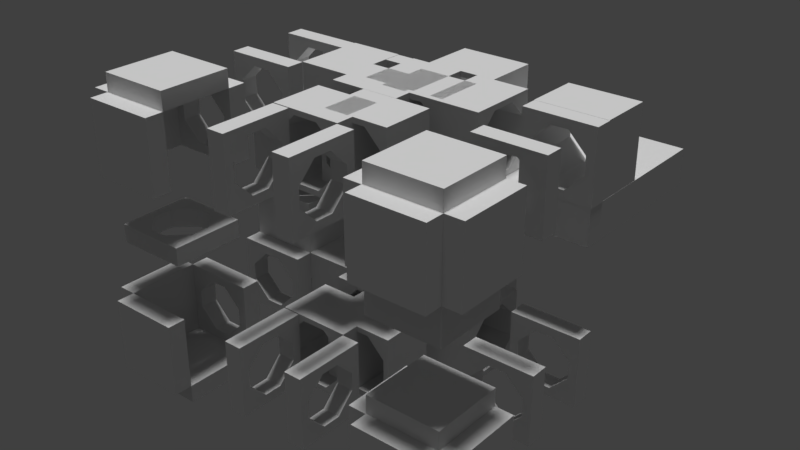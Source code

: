 # Source: mesh.blend  (saved by Blender 2.79.0; exported with 4.5.12 LTS)
import bpy
from mathutils import Matrix  # noqa: F401  (used for matrix-valued properties, if any)

bpy.ops.wm.read_factory_settings(use_empty=True)
scene = bpy.context.scene
scene.name = 'Scene'

# ---- collections
col_collection_1 = bpy.data.collections.new('Collection 1'); scene.collection.children.link(col_collection_1)
col_octogroup = bpy.data.collections.new('Octogroup')  # instanced only; not linked into the scene
col_tunnelgroup = bpy.data.collections.new('TunnelGroup')  # instanced only; not linked into the scene

# ---- materials (node trees are filled in below, after node groups)
mat_wall = bpy.data.materials.new('Wall')
mat_wall.alpha_threshold = 0.0
mat_wall.use_transparent_shadow = False
mat_wall.roughness = 0.5
mat_wall.specular_intensity = 0.0
mat_wall_1 = bpy.data.materials.new('wall')
mat_wall_1.alpha_threshold = 0.0
mat_wall_1.use_transparent_shadow = False
mat_wall_1.roughness = 0.5

# ---- material node trees

# ---- world
world_world = bpy.data.worlds.new('World'); scene.world = world_world
world_world.color = (0.05088, 0.05088, 0.05088)
world_world.use_sun_shadow = False
world_world.sun_shadow_jitter_overblur = 0.0
world_world.cycles.sampling_method = 'MANUAL'

# ---- lights
light_sun_001 = bpy.data.lights.new('Sun.001', 'SUN')
light_sun_001.transmission_factor = 0.0
light_sun_001.angle = 0.1993
light_sun_001.energy = 1.0
light_sun_001.shadow_buffer_clip_start = 0.5
light_sun_001.shadow_soft_size = 0.1
light_sun_001.shadow_cascade_max_distance = 1000.0
light_sun = bpy.data.lights.new('Sun', 'SUN')
light_sun.transmission_factor = 0.0
light_sun.angle = 0.1993
light_sun.energy = 1.0
light_sun.shadow_buffer_clip_start = 0.5
light_sun.shadow_soft_size = 0.1
light_sun.shadow_cascade_max_distance = 1000.0

# ---- meshes
me_cube_031 = bpy.data.meshes.new('Cube.031')
me_cube_031.from_pydata([(-2.0, -2.0, 0.0), (-2.0, -2.0, 1.0), (-2.0, 2.0, 0.0), (-2.0, 2.0, 1.0), (2.0, -2.0, 0.0), (2.0, -2.0, 1.0), (2.0, 2.0, 0.0), (2.0, 2.0, 1.0)], [], [(0, 1, 3, 2), (2, 3, 7, 6), (6, 7, 5, 4), (4, 5, 1, 0), (2, 6, 4, 0), (7, 3, 1, 5)])
_uv = me_cube_031.uv_layers.new(name='UVMap')
_uv.uv.foreach_set('vector', [0.0, 0.0, 2.0, 0.0, 2.0, 2.0, 0.0, 2.0, 0.0, 0.0, 2.0, 0.0, 2.0, 2.0, 0.0, 2.0, 0.0, 0.0, 2.0, 0.0, 2.0, 2.0, 0.0, 2.0, 0.0, 0.0, 2.0, 0.0, 2.0, 2.0, 0.0, 2.0, 0.0, 0.0, 2.0, 0.0, 2.0, 2.0, 0.0, 2.0, 0.0, 0.0, 2.0, 0.0, 2.0, 2.0, 0.0, 2.0])
me_cube_031.materials.append(mat_wall)
me_cube_031.use_remesh_preserve_volume = False
me_cube_031.use_remesh_preserve_attributes = False
me_cube_031.use_mirror_vertex_groups = False
me_cube_031.update()
me_cube_016 = bpy.data.meshes.new('Cube.016')
me_cube_016.from_pydata([(-0.9419, -0.9626, 4.292e-05), (-0.9419, -0.9626, 1.0), (-0.9419, 0.0374, 4.292e-05), (-0.9419, 0.0374, 1.0), (5.058, -0.9626, 4.292e-05), (5.058, -0.9626, 1.0), (5.058, 0.0374, 4.292e-05), (5.058, 0.0374, 1.0)], [], [(0, 1, 3, 2), (2, 3, 7, 6), (6, 7, 5, 4), (4, 5, 1, 0), (2, 6, 4, 0), (7, 3, 1, 5)])
_uv = me_cube_016.uv_layers.new(name='UVMap')
_uv.uv.foreach_set('vector', [0.0, 0.0, 1.0, 0.0, 1.0, 1.0, 0.0, 1.0, 0.0, 0.0, 1.0, 0.0, 1.0, 1.0, 0.0, 1.0, 0.0, 0.0, 1.0, 0.0, 1.0, 1.0, 0.0, 1.0, 0.0, 0.0, 1.0, 0.0, 1.0, 1.0, 0.0, 1.0, 0.0, 0.0, 1.0, 0.0, 1.0, 1.0, 0.0, 1.0, 0.0, 0.0, 1.0, 0.0, 1.0, 1.0, 0.0, 1.0])
me_cube_016.materials.append(mat_wall_1)
me_cube_016.use_remesh_preserve_volume = False
me_cube_016.use_remesh_preserve_attributes = False
me_cube_016.use_mirror_vertex_groups = False
me_cube_016.update()
me_cube_015 = bpy.data.meshes.new('Cube.015')
me_cube_015.from_pydata([(-1.0, -0.9626, 0.05811), (-1.0, -0.9626, 1.058), (-1.0, 0.0374, 0.05811), (-1.0, 0.0374, 1.058), (7.0, -0.9626, 0.0581), (7.0, -0.9626, 1.058), (7.0, 0.0374, 0.0581), (7.0, 0.0374, 1.058)], [], [(0, 1, 3, 2), (2, 3, 7, 6), (6, 7, 5, 4), (4, 5, 1, 0), (2, 6, 4, 0), (7, 3, 1, 5)])
_uv = me_cube_015.uv_layers.new(name='UVMap')
_uv.uv.foreach_set('vector', [0.0, 0.0, 1.0, 0.0, 1.0, 1.0, 0.0, 1.0, 0.0, 0.0, 1.0, 0.0, 1.0, 1.0, 0.0, 1.0, 0.0, 0.0, 1.0, 0.0, 1.0, 1.0, 0.0, 1.0, 0.0, 0.0, 1.0, 0.0, 1.0, 1.0, 0.0, 1.0, 0.0, 0.0, 1.0, 0.0, 1.0, 1.0, 0.0, 1.0, 0.0, 0.0, 1.0, 0.0, 1.0, 1.0, 0.0, 1.0])
me_cube_015.materials.append(mat_wall_1)
me_cube_015.use_remesh_preserve_volume = False
me_cube_015.use_remesh_preserve_attributes = False
me_cube_015.use_mirror_vertex_groups = False
me_cube_015.update()
me_cube_018 = bpy.data.meshes.new('Cube.018')
me_cube_018.from_pydata([(0.0, 0.0, 0.0), (0.0, 0.0, 2.0), (0.0, 1.0, 0.0), (0.0, 1.0, 2.0), (2.0, 0.0, 0.0), (2.0, 1.0, 0.0)], [], [(0, 1, 3, 2), (2, 5, 4, 0), (1, 0, 4), (2, 3, 5), (3, 1, 4, 5)])
_uv = me_cube_018.uv_layers.new(name='UVMap')
_uv.uv.foreach_set('vector', [0.0, 0.0, 1.0, 0.0, 1.0, 1.0, 0.0, 1.0, 0.0, 0.0, 1.0, 0.0, 1.0, 1.0, 0.0, 1.0, 0.0, 0.0, 1.0, 0.0, 1.0, 1.0, 0.0, 0.0, 0.0, 1.0, 1.0, 0.0, 1.0, 1.0, 0.0, 1.0, 3.373e-08, 0.0, 1.0, 0.0])
me_cube_018.materials.append(mat_wall)
me_cube_018.use_remesh_preserve_volume = False
me_cube_018.use_remesh_preserve_attributes = False
me_cube_018.use_mirror_vertex_groups = False
me_cube_018.update()
me_cube_017 = bpy.data.meshes.new('Cube.017')
me_cube_017.from_pydata([(0.0, 0.0, 0.0), (0.0, 0.0, 2.0), (0.0, 1.0, 0.0), (0.0, 1.0, 2.0), (2.0, 0.0, 0.0), (2.0, 1.0, 0.0)], [], [(0, 1, 3, 2), (2, 5, 4, 0), (1, 0, 4), (2, 3, 5), (3, 1, 4, 5)])
_uv = me_cube_017.uv_layers.new(name='UVMap')
_uv.uv.foreach_set('vector', [0.0, 0.0, 1.0, 0.0, 1.0, 1.0, 0.0, 1.0, 0.0, 0.0, 1.0, 0.0, 1.0, 1.0, 0.0, 1.0, 0.0, 0.0, 1.0, 0.0, 1.0, 1.0, 0.0, 0.0, 0.0, 1.0, 1.0, 0.0, 1.0, 1.0, 0.0, 1.0, 3.373e-08, 0.0, 1.0, 0.0])
me_cube_017.materials.append(mat_wall)
me_cube_017.use_remesh_preserve_volume = False
me_cube_017.use_remesh_preserve_attributes = False
me_cube_017.use_mirror_vertex_groups = False
me_cube_017.update()
me_cube_014 = bpy.data.meshes.new('Cube.014')
me_cube_014.from_pydata([(-1.0, -0.9626, 0.05811), (-1.0, -0.9626, 1.058), (-1.0, 0.0374, 0.05811), (-1.0, 0.0374, 1.058), (7.0, -0.9626, 0.0581), (7.0, -0.9626, 1.058), (7.0, 0.0374, 0.0581), (7.0, 0.0374, 1.058)], [], [(0, 1, 3, 2), (2, 3, 7, 6), (6, 7, 5, 4), (4, 5, 1, 0), (2, 6, 4, 0), (7, 3, 1, 5)])
_uv = me_cube_014.uv_layers.new(name='UVMap')
_uv.uv.foreach_set('vector', [0.0, 0.0, 1.0, 0.0, 1.0, 1.0, 0.0, 1.0, 0.0, 0.0, 1.0, 0.0, 1.0, 1.0, 0.0, 1.0, 0.0, 0.0, 1.0, 0.0, 1.0, 1.0, 0.0, 1.0, 0.0, 0.0, 1.0, 0.0, 1.0, 1.0, 0.0, 1.0, 0.0, 0.0, 1.0, 0.0, 1.0, 1.0, 0.0, 1.0, 0.0, 0.0, 1.0, 0.0, 1.0, 1.0, 0.0, 1.0])
me_cube_014.materials.append(mat_wall_1)
me_cube_014.use_remesh_preserve_volume = False
me_cube_014.use_remesh_preserve_attributes = False
me_cube_014.use_mirror_vertex_groups = False
me_cube_014.update()
me_cube_021 = bpy.data.meshes.new('Cube.021')
me_cube_021.from_pydata([(-0.9419, -0.9626, 4.268e-05), (-0.9419, -0.9626, 1.0), (-0.9419, 0.0374, 4.268e-05), (-0.9419, 0.0374, 1.0), (5.058, -0.9626, 4.268e-05), (5.058, -0.9626, 1.0), (5.058, 0.0374, 4.268e-05), (5.058, 0.0374, 1.0)], [], [(0, 1, 3, 2), (2, 3, 7, 6), (6, 7, 5, 4), (4, 5, 1, 0), (2, 6, 4, 0), (7, 3, 1, 5)])
_uv = me_cube_021.uv_layers.new(name='UVMap')
_uv.uv.foreach_set('vector', [0.0, 0.0, 1.0, 0.0, 1.0, 1.0, 0.0, 1.0, 0.0, 0.0, 1.0, 0.0, 1.0, 1.0, 0.0, 1.0, 0.0, 0.0, 1.0, 0.0, 1.0, 1.0, 0.0, 1.0, 0.0, 0.0, 1.0, 0.0, 1.0, 1.0, 0.0, 1.0, 0.0, 0.0, 1.0, 0.0, 1.0, 1.0, 0.0, 1.0, 0.0, 0.0, 1.0, 0.0, 1.0, 1.0, 0.0, 1.0])
me_cube_021.materials.append(mat_wall_1)
me_cube_021.use_remesh_preserve_volume = False
me_cube_021.use_remesh_preserve_attributes = False
me_cube_021.use_mirror_vertex_groups = False
me_cube_021.update()
me_cube_019 = bpy.data.meshes.new('Cube.019')
me_cube_019.from_pydata([(0.0, 0.0, 0.0), (0.0, 0.0, 2.0), (0.0, 1.0, 0.0), (0.0, 1.0, 2.0), (2.0, 0.0, 0.0), (2.0, 1.0, 0.0)], [], [(0, 1, 3, 2), (2, 5, 4, 0), (1, 0, 4), (2, 3, 5), (3, 1, 4, 5)])
_uv = me_cube_019.uv_layers.new(name='UVMap')
_uv.uv.foreach_set('vector', [0.0, 0.0, 1.0, 0.0, 1.0, 1.0, 0.0, 1.0, 0.0, 0.0, 1.0, 0.0, 1.0, 1.0, 0.0, 1.0, 0.0, 0.0, 1.0, 0.0, 1.0, 1.0, 0.0, 0.0, 0.0, 1.0, 1.0, 0.0, 1.0, 1.0, 0.0, 1.0, 3.373e-08, 0.0, 1.0, 0.0])
me_cube_019.materials.append(mat_wall)
me_cube_019.use_remesh_preserve_volume = False
me_cube_019.use_remesh_preserve_attributes = False
me_cube_019.use_mirror_vertex_groups = False
me_cube_019.update()
me_cube_020 = bpy.data.meshes.new('Cube.020')
me_cube_020.from_pydata([(0.0, 0.0, 0.0), (0.0, 0.0, 2.0), (0.0, 1.0, 0.0), (0.0, 1.0, 2.0), (2.0, 0.0, 0.0), (2.0, 1.0, 0.0)], [], [(0, 1, 3, 2), (2, 5, 4, 0), (1, 0, 4), (2, 3, 5), (3, 1, 4, 5)])
_uv = me_cube_020.uv_layers.new(name='UVMap')
_uv.uv.foreach_set('vector', [0.0, 0.0, 1.0, 0.0, 1.0, 1.0, 0.0, 1.0, 0.0, 0.0, 1.0, 0.0, 1.0, 1.0, 0.0, 1.0, 0.0, 0.0, 1.0, 0.0, 1.0, 1.0, 0.0, 0.0, 0.0, 1.0, 1.0, 0.0, 1.0, 1.0, 0.0, 1.0, 3.373e-08, 0.0, 1.0, 0.0])
me_cube_020.materials.append(mat_wall)
me_cube_020.use_remesh_preserve_volume = False
me_cube_020.use_remesh_preserve_attributes = False
me_cube_020.use_mirror_vertex_groups = False
me_cube_020.update()
me_cube_010 = bpy.data.meshes.new('Cube.010')
me_cube_010.from_pydata([(-0.03302, 0.03686, 0.01204), (-0.03302, 0.03686, 2.012), (-0.03302, 0.9984, 0.01204), (-0.03302, 0.9984, 2.012), (1.967, 0.03686, 0.01204), (1.967, 0.9984, 0.01204)], [], [(0, 1, 3, 2), (2, 5, 4, 0), (1, 0, 4), (2, 3, 5), (3, 1, 4, 5)])
_uv = me_cube_010.uv_layers.new(name='UVMap')
_uv.uv.foreach_set('vector', [0.0, 0.0, 1.0, 0.0, 1.0, 1.0, 0.0, 1.0, 0.0, 0.0, 1.0, 0.0, 1.0, 1.0, 0.0, 1.0, 0.0, 0.0, 1.0, 0.0, 1.0, 1.0, 0.0, 0.0, 0.0, 1.0, 1.0, 0.0, 1.0, 1.0, 0.0, 1.0, 3.373e-08, 0.0, 1.0, 0.0])
me_cube_010.materials.append(mat_wall)
me_cube_010.use_remesh_preserve_volume = False
me_cube_010.use_remesh_preserve_attributes = False
me_cube_010.use_mirror_vertex_groups = False
me_cube_010.update()
me_cube_009 = bpy.data.meshes.new('Cube.009')
me_cube_009.from_pydata([(0.03302, 0.001604, 0.01204), (0.03302, 0.001604, 2.012), (0.03303, 0.9631, 0.01204), (0.03303, 0.9631, 2.012), (2.033, 0.001604, 0.01204), (2.033, 0.9631, 0.01204)], [], [(0, 1, 3, 2), (2, 5, 4, 0), (1, 0, 4), (2, 3, 5), (3, 1, 4, 5)])
_uv = me_cube_009.uv_layers.new(name='UVMap')
_uv.uv.foreach_set('vector', [0.0, 0.0, 1.0, 0.0, 1.0, 1.0, 0.0, 1.0, 0.0, 0.0, 1.0, 0.0, 1.0, 1.0, 0.0, 1.0, 0.0, 0.0, 1.0, 0.0, 1.0, 1.0, 0.0, 0.0, 0.0, 1.0, 1.0, 0.0, 1.0, 1.0, 0.0, 1.0, 3.373e-08, 0.0, 1.0, 0.0])
me_cube_009.materials.append(mat_wall)
me_cube_009.use_remesh_preserve_volume = False
me_cube_009.use_remesh_preserve_attributes = False
me_cube_009.use_mirror_vertex_groups = False
me_cube_009.update()
me_cube_008 = bpy.data.meshes.new('Cube.008')
me_cube_008.from_pydata([(-1.309, -0.961, 0.01208), (-1.309, -0.961, 0.6121), (-1.309, 0.0005477, 0.01208), (-1.309, 0.0005477, 0.6121), (5.491, -0.961, 0.01208), (5.491, -0.961, 0.6121), (5.491, 0.0005477, 0.01208), (5.491, 0.0005477, 0.6121)], [], [(0, 1, 3, 2), (2, 3, 7, 6), (6, 7, 5, 4), (4, 5, 1, 0), (2, 6, 4, 0), (7, 3, 1, 5)])
_uv = me_cube_008.uv_layers.new(name='UVMap')
_uv.uv.foreach_set('vector', [0.0, 0.0, 1.0, 0.0, 1.0, 1.0, 0.0, 1.0, 0.0, 0.0, 1.0, 0.0, 1.0, 1.0, 0.0, 1.0, 0.0, 0.0, 1.0, 0.0, 1.0, 1.0, 0.0, 1.0, 0.0, 0.0, 1.0, 0.0, 1.0, 1.0, 0.0, 1.0, 0.0, 0.0, 1.0, 0.0, 1.0, 1.0, 0.0, 1.0, 0.0, 0.0, 1.0, 0.0, 1.0, 1.0, 0.0, 1.0])
me_cube_008.materials.append(mat_wall_1)
me_cube_008.use_remesh_preserve_volume = False
me_cube_008.use_remesh_preserve_attributes = False
me_cube_008.use_mirror_vertex_groups = False
me_cube_008.update()
me_cube_007 = bpy.data.meshes.new('Cube.007')
me_cube_007.from_pydata([(-1.012, -0.961, 0.4911), (-1.012, -0.961, 1.091), (-1.012, 0.0005477, 0.4911), (-1.012, 0.0005477, 1.091), (6.988, -0.961, 0.4911), (6.988, -0.961, 1.091), (6.988, 0.0005477, 0.4911), (6.988, 0.0005477, 1.091)], [], [(0, 1, 3, 2), (2, 3, 7, 6), (6, 7, 5, 4), (4, 5, 1, 0), (2, 6, 4, 0), (7, 3, 1, 5)])
_uv = me_cube_007.uv_layers.new(name='UVMap')
_uv.uv.foreach_set('vector', [0.0, 0.0, 1.0, 0.0, 1.0, 1.0, 0.0, 1.0, 0.0, 0.0, 1.0, 0.0, 1.0, 1.0, 0.0, 1.0, 0.0, 0.0, 1.0, 0.0, 1.0, 1.0, 0.0, 1.0, 0.0, 0.0, 1.0, 0.0, 1.0, 1.0, 0.0, 1.0, 0.0, 0.0, 1.0, 0.0, 1.0, 1.0, 0.0, 1.0, 0.0, 0.0, 1.0, 0.0, 1.0, 1.0, 0.0, 1.0])
me_cube_007.materials.append(mat_wall_1)
me_cube_007.use_remesh_preserve_volume = False
me_cube_007.use_remesh_preserve_attributes = False
me_cube_007.use_mirror_vertex_groups = False
me_cube_007.update()
me_cube_006 = bpy.data.meshes.new('Cube.006')
me_cube_006.from_pydata([(-0.03302, 0.001604, -0.01204), (-0.03302, 0.001604, 1.988), (-0.03302, 0.9631, -0.01204), (-0.03302, 0.9631, 1.988), (1.967, 0.001604, -0.01204), (1.967, 0.9631, -0.01204)], [], [(0, 1, 3, 2), (2, 5, 4, 0), (1, 0, 4), (2, 3, 5), (3, 1, 4, 5)])
_uv = me_cube_006.uv_layers.new(name='UVMap')
_uv.uv.foreach_set('vector', [0.0, 0.0, 1.0, 0.0, 1.0, 1.0, 0.0, 1.0, 0.0, 0.0, 1.0, 0.0, 1.0, 1.0, 0.0, 1.0, 0.0, 0.0, 1.0, 0.0, 1.0, 1.0, 0.0, 0.0, 0.0, 1.0, 1.0, 0.0, 1.0, 1.0, 0.0, 1.0, 3.373e-08, 0.0, 1.0, 0.0])
me_cube_006.materials.append(mat_wall)
me_cube_006.use_remesh_preserve_volume = False
me_cube_006.use_remesh_preserve_attributes = False
me_cube_006.use_mirror_vertex_groups = False
me_cube_006.update()
me_cube_005 = bpy.data.meshes.new('Cube.005')
me_cube_005.from_pydata([(0.03302, 0.03686, -0.01204), (0.03302, 0.03686, 1.988), (0.03303, 0.9984, -0.01204), (0.03303, 0.9984, 1.988), (2.033, 0.03686, -0.01204), (2.033, 0.9984, -0.01204)], [], [(0, 1, 3, 2), (2, 5, 4, 0), (1, 0, 4), (2, 3, 5), (3, 1, 4, 5)])
_uv = me_cube_005.uv_layers.new(name='UVMap')
_uv.uv.foreach_set('vector', [0.0, 0.0, 1.0, 0.0, 1.0, 1.0, 0.0, 1.0, 0.0, 0.0, 1.0, 0.0, 1.0, 1.0, 0.0, 1.0, 0.0, 0.0, 1.0, 0.0, 1.0, 1.0, 0.0, 0.0, 0.0, 1.0, 1.0, 0.0, 1.0, 1.0, 0.0, 1.0, 3.373e-08, 0.0, 1.0, 0.0])
me_cube_005.materials.append(mat_wall)
me_cube_005.use_remesh_preserve_volume = False
me_cube_005.use_remesh_preserve_attributes = False
me_cube_005.use_mirror_vertex_groups = False
me_cube_005.update()
me_cube_004 = bpy.data.meshes.new('Cube.004')
me_cube_004.from_pydata([(-1.012, -0.961, 0.09113), (-1.012, -0.961, 0.6911), (-1.012, 0.0005477, 0.09113), (-1.012, 0.0005477, 0.6911), (6.988, -0.961, 0.09113), (6.988, -0.961, 0.6911), (6.988, 0.0005477, 0.09113), (6.988, 0.0005477, 0.6911), (6.988, -0.961, 0.09113), (6.988, -0.961, 0.6911), (6.988, 0.0005477, 0.09113), (6.988, 0.0005477, 0.6911)], [], [(0, 1, 3, 2), (2, 3, 7, 6), (4, 5, 1, 0), (2, 6, 4, 0), (7, 3, 1, 5), (10, 11, 9, 8)])
_uv = me_cube_004.uv_layers.new(name='UVMap')
_uv.uv.foreach_set('vector', [0.0, 0.0, 1.0, 0.0, 1.0, 1.0, 0.0, 1.0, 0.0, 0.0, 1.0, 0.0, 1.0, 1.0, 0.0, 1.0, 0.0, 0.0, 1.0, 0.0, 1.0, 1.0, 0.0, 1.0, 0.0, 0.0, 1.0, 0.0, 1.0, 1.0, 0.0, 1.0, 0.0, 0.0, 1.0, 0.0, 1.0, 1.0, 0.0, 1.0, 0.0, 0.0, 1.0, 0.0, 1.0, 1.0, 0.0, 1.0])
me_cube_004.materials.append(mat_wall_1)
me_cube_004.use_remesh_preserve_volume = False
me_cube_004.use_remesh_preserve_attributes = False
me_cube_004.use_mirror_vertex_groups = False
me_cube_004.update()
me_cube_003 = bpy.data.meshes.new('Cube.003')
me_cube_003.from_pydata([(-1.309, -0.961, 0.4121), (-1.309, -0.961, 1.012), (-1.309, 0.0005477, 0.4121), (-1.309, 0.0005477, 1.012), (5.491, -0.961, 0.4121), (5.491, -0.961, 1.012), (5.491, 0.0005477, 0.4121), (5.491, 0.0005477, 1.012)], [], [(0, 1, 3, 2), (2, 3, 7, 6), (6, 7, 5, 4), (4, 5, 1, 0), (2, 6, 4, 0), (7, 3, 1, 5)])
_uv = me_cube_003.uv_layers.new(name='UVMap')
_uv.uv.foreach_set('vector', [0.0, 0.0, 1.0, 0.0, 1.0, 1.0, 0.0, 1.0, 0.0, 0.0, 1.0, 0.0, 1.0, 1.0, 0.0, 1.0, 0.0, 0.0, 1.0, 0.0, 1.0, 1.0, 0.0, 1.0, 0.0, 0.0, 1.0, 0.0, 1.0, 1.0, 0.0, 1.0, 0.0, 0.0, 1.0, 0.0, 1.0, 1.0, 0.0, 1.0, 0.0, 0.0, 1.0, 0.0, 1.0, 1.0, 0.0, 1.0])
me_cube_003.materials.append(mat_wall_1)
me_cube_003.use_remesh_preserve_volume = False
me_cube_003.use_remesh_preserve_attributes = False
me_cube_003.use_mirror_vertex_groups = False
me_cube_003.update()
me_cube_030 = bpy.data.meshes.new('Cube.030')
me_cube_030.from_pydata([(-2.0, -2.0, 0.0), (-2.0, -2.0, 1.0), (-2.0, 2.0, 0.0), (-2.0, 2.0, 1.0), (2.0, -2.0, 0.0), (2.0, -2.0, 1.0), (2.0, 2.0, 0.0), (2.0, 2.0, 1.0)], [], [(0, 1, 3, 2), (2, 3, 7, 6), (6, 7, 5, 4), (4, 5, 1, 0), (2, 6, 4, 0), (7, 3, 1, 5)])
_uv = me_cube_030.uv_layers.new(name='UVMap')
_uv.uv.foreach_set('vector', [0.0, 0.0, 2.0, 0.0, 2.0, 2.0, 0.0, 2.0, 0.0, 0.0, 2.0, 0.0, 2.0, 2.0, 0.0, 2.0, 0.0, 0.0, 2.0, 0.0, 2.0, 2.0, 0.0, 2.0, 0.0, 0.0, 2.0, 0.0, 2.0, 2.0, 0.0, 2.0, 0.0, 0.0, 2.0, 0.0, 2.0, 2.0, 0.0, 2.0, 0.0, 0.0, 2.0, 0.0, 2.0, 2.0, 0.0, 2.0])
me_cube_030.materials.append(mat_wall)
me_cube_030.use_remesh_preserve_volume = False
me_cube_030.use_remesh_preserve_attributes = False
me_cube_030.use_mirror_vertex_groups = False
me_cube_030.update()
me_cube_029 = bpy.data.meshes.new('Cube.029')
me_cube_029.from_pydata([(-2.0, -2.0, 0.0), (-2.0, -2.0, 1.0), (-2.0, 2.0, 0.0), (-2.0, 2.0, 1.0), (2.0, -2.0, 0.0), (2.0, -2.0, 1.0), (2.0, 2.0, 0.0), (2.0, 2.0, 1.0)], [], [(0, 1, 3, 2), (2, 3, 7, 6), (6, 7, 5, 4), (4, 5, 1, 0), (2, 6, 4, 0), (7, 3, 1, 5)])
_uv = me_cube_029.uv_layers.new(name='UVMap')
_uv.uv.foreach_set('vector', [0.0, 0.0, 2.0, 0.0, 2.0, 2.0, 0.0, 2.0, 0.0, 0.0, 2.0, 0.0, 2.0, 2.0, 0.0, 2.0, 0.0, 0.0, 2.0, 0.0, 2.0, 2.0, 0.0, 2.0, 0.0, 0.0, 2.0, 0.0, 2.0, 2.0, 0.0, 2.0, 0.0, 0.0, 2.0, 0.0, 2.0, 2.0, 0.0, 2.0, 0.0, 0.0, 2.0, 0.0, 2.0, 2.0, 0.0, 2.0])
me_cube_029.materials.append(mat_wall)
me_cube_029.use_remesh_preserve_volume = False
me_cube_029.use_remesh_preserve_attributes = False
me_cube_029.use_mirror_vertex_groups = False
me_cube_029.update()
me_cube_028 = bpy.data.meshes.new('Cube.028')
me_cube_028.from_pydata([(-2.0, -2.0, 0.0), (-2.0, -2.0, 1.0), (-2.0, 2.0, 0.0), (-2.0, 2.0, 1.0), (2.0, -2.0, 0.0), (2.0, -2.0, 1.0), (2.0, 2.0, 0.0), (2.0, 2.0, 1.0)], [], [(0, 1, 3, 2), (2, 3, 7, 6), (6, 7, 5, 4), (4, 5, 1, 0), (2, 6, 4, 0), (7, 3, 1, 5)])
_uv = me_cube_028.uv_layers.new(name='UVMap')
_uv.uv.foreach_set('vector', [0.0, 0.0, 2.0, 0.0, 2.0, 2.0, 0.0, 2.0, 0.0, 0.0, 2.0, 0.0, 2.0, 2.0, 0.0, 2.0, 0.0, 0.0, 2.0, 0.0, 2.0, 2.0, 0.0, 2.0, 0.0, 0.0, 2.0, 0.0, 2.0, 2.0, 0.0, 2.0, 0.0, 0.0, 2.0, 0.0, 2.0, 2.0, 0.0, 2.0, 0.0, 0.0, 2.0, 0.0, 2.0, 2.0, 0.0, 2.0])
me_cube_028.materials.append(mat_wall)
me_cube_028.use_remesh_preserve_volume = False
me_cube_028.use_remesh_preserve_attributes = False
me_cube_028.use_mirror_vertex_groups = False
me_cube_028.update()
me_cube_027 = bpy.data.meshes.new('Cube.027')
me_cube_027.from_pydata([(-2.0, -2.0, 0.0), (-2.0, -2.0, 1.0), (-2.0, 2.0, 0.0), (-2.0, 2.0, 1.0), (2.0, -2.0, 0.0), (2.0, -2.0, 1.0), (2.0, 2.0, 0.0), (2.0, 2.0, 1.0)], [], [(0, 1, 3, 2), (2, 3, 7, 6), (6, 7, 5, 4), (4, 5, 1, 0), (2, 6, 4, 0), (7, 3, 1, 5)])
_uv = me_cube_027.uv_layers.new(name='UVMap')
_uv.uv.foreach_set('vector', [0.0, 0.0, 2.0, 0.0, 2.0, 2.0, 0.0, 2.0, 0.0, 0.0, 2.0, 0.0, 2.0, 2.0, 0.0, 2.0, 0.0, 0.0, 2.0, 0.0, 2.0, 2.0, 0.0, 2.0, 0.0, 0.0, 2.0, 0.0, 2.0, 2.0, 0.0, 2.0, 0.0, 0.0, 2.0, 0.0, 2.0, 2.0, 0.0, 2.0, 0.0, 0.0, 2.0, 0.0, 2.0, 2.0, 0.0, 2.0])
me_cube_027.materials.append(mat_wall)
me_cube_027.use_remesh_preserve_volume = False
me_cube_027.use_remesh_preserve_attributes = False
me_cube_027.use_mirror_vertex_groups = False
me_cube_027.update()
me_cube_026 = bpy.data.meshes.new('Cube.026')
me_cube_026.from_pydata([(-2.0, -2.0, 0.0), (-2.0, -2.0, 1.0), (-2.0, 2.0, 0.0), (-2.0, 2.0, 1.0), (2.0, -2.0, 0.0), (2.0, -2.0, 1.0), (2.0, 2.0, 0.0), (2.0, 2.0, 1.0)], [], [(0, 1, 3, 2), (2, 3, 7, 6), (6, 7, 5, 4), (4, 5, 1, 0), (2, 6, 4, 0), (7, 3, 1, 5)])
_uv = me_cube_026.uv_layers.new(name='UVMap')
_uv.uv.foreach_set('vector', [0.0, 0.0, 2.0, 0.0, 2.0, 2.0, 0.0, 2.0, 0.0, 0.0, 2.0, 0.0, 2.0, 2.0, 0.0, 2.0, 0.0, 0.0, 2.0, 0.0, 2.0, 2.0, 0.0, 2.0, 0.0, 0.0, 2.0, 0.0, 2.0, 2.0, 0.0, 2.0, 0.0, 0.0, 2.0, 0.0, 2.0, 2.0, 0.0, 2.0, 0.0, 0.0, 2.0, 0.0, 2.0, 2.0, 0.0, 2.0])
me_cube_026.materials.append(mat_wall)
me_cube_026.use_remesh_preserve_volume = False
me_cube_026.use_remesh_preserve_attributes = False
me_cube_026.use_mirror_vertex_groups = False
me_cube_026.update()
me_cube_025 = bpy.data.meshes.new('Cube.025')
me_cube_025.from_pydata([(-2.0, -2.0, 0.0), (-2.0, -2.0, 1.0), (-2.0, 2.0, 0.0), (-2.0, 2.0, 1.0), (2.0, -2.0, 0.0), (2.0, -2.0, 1.0), (2.0, 2.0, 0.0), (2.0, 2.0, 1.0)], [], [(0, 1, 3, 2), (2, 3, 7, 6), (6, 7, 5, 4), (4, 5, 1, 0), (2, 6, 4, 0), (7, 3, 1, 5)])
_uv = me_cube_025.uv_layers.new(name='UVMap')
_uv.uv.foreach_set('vector', [0.0, 0.0, 2.0, 0.0, 2.0, 2.0, 0.0, 2.0, 0.0, 0.0, 2.0, 0.0, 2.0, 2.0, 0.0, 2.0, 0.0, 0.0, 2.0, 0.0, 2.0, 2.0, 0.0, 2.0, 0.0, 0.0, 2.0, 0.0, 2.0, 2.0, 0.0, 2.0, 0.0, 0.0, 2.0, 0.0, 2.0, 2.0, 0.0, 2.0, 0.0, 0.0, 2.0, 0.0, 2.0, 2.0, 0.0, 2.0])
me_cube_025.materials.append(mat_wall)
me_cube_025.use_remesh_preserve_volume = False
me_cube_025.use_remesh_preserve_attributes = False
me_cube_025.use_mirror_vertex_groups = False
me_cube_025.update()
me_cube_024 = bpy.data.meshes.new('Cube.024')
me_cube_024.from_pydata([(-2.0, -2.0, 0.0), (-2.0, -2.0, 1.0), (-2.0, 2.0, 0.0), (-2.0, 2.0, 1.0), (2.0, -2.0, 0.0), (2.0, -2.0, 1.0), (2.0, 2.0, 0.0), (2.0, 2.0, 1.0)], [], [(0, 1, 3, 2), (2, 3, 7, 6), (6, 7, 5, 4), (4, 5, 1, 0), (2, 6, 4, 0), (7, 3, 1, 5)])
_uv = me_cube_024.uv_layers.new(name='UVMap')
_uv.uv.foreach_set('vector', [0.0, 0.0, 2.0, 0.0, 2.0, 2.0, 0.0, 2.0, 0.0, 0.0, 2.0, 0.0, 2.0, 2.0, 0.0, 2.0, 0.0, 0.0, 2.0, 0.0, 2.0, 2.0, 0.0, 2.0, 0.0, 0.0, 2.0, 0.0, 2.0, 2.0, 0.0, 2.0, 0.0, 0.0, 2.0, 0.0, 2.0, 2.0, 0.0, 2.0, 0.0, 0.0, 2.0, 0.0, 2.0, 2.0, 0.0, 2.0])
me_cube_024.materials.append(mat_wall)
me_cube_024.use_remesh_preserve_volume = False
me_cube_024.use_remesh_preserve_attributes = False
me_cube_024.use_mirror_vertex_groups = False
me_cube_024.update()
me_cube_023 = bpy.data.meshes.new('Cube.023')
me_cube_023.from_pydata([(-2.0, -2.0, 0.0), (-2.0, -2.0, 1.0), (-2.0, 2.0, 0.0), (-2.0, 2.0, 1.0), (2.0, -2.0, 0.0), (2.0, -2.0, 1.0), (2.0, 2.0, 0.0), (2.0, 2.0, 1.0)], [], [(0, 1, 3, 2), (2, 3, 7, 6), (6, 7, 5, 4), (4, 5, 1, 0), (2, 6, 4, 0), (7, 3, 1, 5)])
_uv = me_cube_023.uv_layers.new(name='UVMap')
_uv.uv.foreach_set('vector', [0.0, 0.0, 2.0, 0.0, 2.0, 2.0, 0.0, 2.0, 0.0, 0.0, 2.0, 0.0, 2.0, 2.0, 0.0, 2.0, 0.0, 0.0, 2.0, 0.0, 2.0, 2.0, 0.0, 2.0, 0.0, 0.0, 2.0, 0.0, 2.0, 2.0, 0.0, 2.0, 0.0, 0.0, 2.0, 0.0, 2.0, 2.0, 0.0, 2.0, 0.0, 0.0, 2.0, 0.0, 2.0, 2.0, 0.0, 2.0])
me_cube_023.materials.append(mat_wall)
me_cube_023.use_remesh_preserve_volume = False
me_cube_023.use_remesh_preserve_attributes = False
me_cube_023.use_mirror_vertex_groups = False
me_cube_023.update()
me_cube_022 = bpy.data.meshes.new('Cube.022')
me_cube_022.from_pydata([(-2.0, -2.0, 0.0), (-2.0, -2.0, 1.0), (-2.0, 2.0, 0.0), (-2.0, 2.0, 1.0), (2.0, -2.0, 0.0), (2.0, -2.0, 1.0), (2.0, 2.0, 0.0), (2.0, 2.0, 1.0)], [], [(0, 1, 3, 2), (2, 3, 7, 6), (6, 7, 5, 4), (4, 5, 1, 0), (2, 6, 4, 0), (7, 3, 1, 5)])
_uv = me_cube_022.uv_layers.new(name='UVMap')
_uv.uv.foreach_set('vector', [0.0, 0.0, 2.0, 0.0, 2.0, 2.0, 0.0, 2.0, 0.0, 0.0, 2.0, 0.0, 2.0, 2.0, 0.0, 2.0, 0.0, 0.0, 2.0, 0.0, 2.0, 2.0, 0.0, 2.0, 0.0, 0.0, 2.0, 0.0, 2.0, 2.0, 0.0, 2.0, 0.0, 0.0, 2.0, 0.0, 2.0, 2.0, 0.0, 2.0, 0.0, 0.0, 2.0, 0.0, 2.0, 2.0, 0.0, 2.0])
me_cube_022.materials.append(mat_wall)
me_cube_022.use_remesh_preserve_volume = False
me_cube_022.use_remesh_preserve_attributes = False
me_cube_022.use_mirror_vertex_groups = False
me_cube_022.update()
me_cube_001 = bpy.data.meshes.new('Cube.001')
me_cube_001.from_pydata([(-2.0, -2.0, 0.0), (-2.0, -2.0, 1.0), (-2.0, 2.0, 0.0), (-2.0, 2.0, 1.0), (2.0, -2.0, 0.0), (2.0, -2.0, 1.0), (2.0, 2.0, 0.0), (2.0, 2.0, 1.0)], [], [(0, 1, 3, 2), (2, 3, 7, 6), (6, 7, 5, 4), (4, 5, 1, 0), (2, 6, 4, 0), (7, 3, 1, 5)])
_uv = me_cube_001.uv_layers.new(name='UVMap')
_uv.uv.foreach_set('vector', [0.0, 0.0, 2.0, 0.0, 2.0, 2.0, 0.0, 2.0, 0.0, 0.0, 2.0, 0.0, 2.0, 2.0, 0.0, 2.0, 0.0, 0.0, 2.0, 0.0, 2.0, 2.0, 0.0, 2.0, 0.0, 0.0, 2.0, 0.0, 2.0, 2.0, 0.0, 2.0, 0.0, 0.0, 2.0, 0.0, 2.0, 2.0, 0.0, 2.0, 0.0, 0.0, 2.0, 0.0, 2.0, 2.0, 0.0, 2.0])
me_cube_001.materials.append(mat_wall)
me_cube_001.use_remesh_preserve_volume = False
me_cube_001.use_remesh_preserve_attributes = False
me_cube_001.use_mirror_vertex_groups = False
me_cube_001.update()
me_cube_000 = bpy.data.meshes.new('Cube.000')
me_cube_000.from_pydata([(-2.0, -2.0, 0.0), (-2.0, -2.0, 1.0), (-2.0, 2.0, 0.0), (-2.0, 2.0, 1.0), (2.0, -2.0, 0.0), (2.0, -2.0, 1.0), (2.0, 2.0, 0.0), (2.0, 2.0, 1.0)], [], [(0, 1, 3, 2), (2, 3, 7, 6), (6, 7, 5, 4), (4, 5, 1, 0), (2, 6, 4, 0), (7, 3, 1, 5)])
_uv = me_cube_000.uv_layers.new(name='UVMap')
_uv.uv.foreach_set('vector', [0.0, 0.0, 2.0, 0.0, 2.0, 2.0, 0.0, 2.0, 0.0, 0.0, 2.0, 0.0, 2.0, 2.0, 0.0, 2.0, 0.0, 0.0, 2.0, 0.0, 2.0, 2.0, 0.0, 2.0, 0.0, 0.0, 2.0, 0.0, 2.0, 2.0, 0.0, 2.0, 0.0, 0.0, 2.0, 0.0, 2.0, 2.0, 0.0, 2.0, 0.0, 0.0, 2.0, 0.0, 2.0, 2.0, 0.0, 2.0])
me_cube_000.materials.append(mat_wall)
me_cube_000.use_remesh_preserve_volume = False
me_cube_000.use_remesh_preserve_attributes = False
me_cube_000.use_mirror_vertex_groups = False
me_cube_000.update()
me_cube_013 = bpy.data.meshes.new('Cube.013')
me_cube_013.from_pydata([(-7.0, -12.0, -1.0), (-7.0, -12.0, 1.0), (-7.0, -8.0, -1.0), (-7.0, -8.0, 1.0), (-3.0, -12.0, -1.0), (-3.0, -12.0, 1.0), (-3.0, -8.0, -1.0), (-3.0, -8.0, 1.0)], [], [(0, 1, 3, 2), (2, 3, 7, 6), (6, 7, 5, 4), (4, 5, 1, 0), (2, 6, 4, 0), (7, 3, 1, 5)])
_uv = me_cube_013.uv_layers.new(name='UVMap')
_uv.uv.foreach_set('vector', [0.0, 0.0, 2.0, 0.0, 2.0, 2.0, 0.0, 2.0, 0.0, 0.0, 2.0, 0.0, 2.0, 2.0, 0.0, 2.0, 0.0, 0.0, 2.0, 0.0, 2.0, 2.0, 0.0, 2.0, 0.0, 0.0, 2.0, 0.0, 2.0, 2.0, 0.0, 2.0, 0.0, 0.0, 2.0, 0.0, 2.0, 2.0, 0.0, 2.0, 0.0, 0.0, 2.0, 0.0, 2.0, 2.0, 0.0, 2.0])
me_cube_013.materials.append(mat_wall)
me_cube_013.use_remesh_preserve_volume = False
me_cube_013.use_remesh_preserve_attributes = False
me_cube_013.use_mirror_vertex_groups = False
me_cube_013.update()
me_cube_012 = bpy.data.meshes.new('Cube.012')
me_cube_012.from_pydata([(-7.0, -17.0, -1.0), (-7.0, -17.0, 1.0), (-7.0, -8.0, -1.0), (-7.0, -8.0, 1.0), (13.0, -17.0, -1.0), (13.0, -17.0, 1.0), (13.0, -8.0, -1.0), (13.0, -8.0, 1.0)], [], [(0, 1, 3, 2), (2, 3, 7, 6), (6, 7, 5, 4), (4, 5, 1, 0), (2, 6, 4, 0), (7, 3, 1, 5)])
_uv = me_cube_012.uv_layers.new(name='UVMap')
_uv.uv.foreach_set('vector', [0.0, 0.0, 2.0, 0.0, 2.0, 2.0, 0.0, 2.0, 0.0, 0.0, 2.0, 0.0, 2.0, 2.0, 0.0, 2.0, 0.0, 0.0, 2.0, 0.0, 2.0, 2.0, 0.0, 2.0, 0.0, 0.0, 2.0, 0.0, 2.0, 2.0, 0.0, 2.0, 0.0, 0.0, 2.0, 0.0, 2.0, 2.0, 0.0, 2.0, 0.0, 0.0, 2.0, 0.0, 2.0, 2.0, 0.0, 2.0])
me_cube_012.materials.append(mat_wall)
me_cube_012.use_remesh_preserve_volume = False
me_cube_012.use_remesh_preserve_attributes = False
me_cube_012.use_mirror_vertex_groups = False
me_cube_012.update()

# ---- objects
ob_sun_001 = bpy.data.objects.new('Sun.001', light_sun_001)
ob_cube_029 = bpy.data.objects.new('Cube.029', me_cube_031)
ob_cube_011 = bpy.data.objects.new('Cube.011', me_cube_016)
ob_cube_010 = bpy.data.objects.new('Cube.010', me_cube_015)
ob_cube_013 = bpy.data.objects.new('Cube.013', me_cube_018)
ob_cube_012 = bpy.data.objects.new('Cube.012', me_cube_017)
ob_cube_009 = bpy.data.objects.new('Cube.009', me_cube_014)
ob_cube_016 = bpy.data.objects.new('Cube.016', me_cube_021)
ob_cube_014 = bpy.data.objects.new('Cube.014', me_cube_019)
ob_cube_015 = bpy.data.objects.new('Cube.015', me_cube_020)
ob_octogroup_017 = bpy.data.objects.new('Octogroup.017', None)
ob_cube_008 = bpy.data.objects.new('Cube.008', me_cube_010)
ob_cube_007 = bpy.data.objects.new('Cube.007', me_cube_009)
ob_cube_006 = bpy.data.objects.new('Cube.006', me_cube_008)
ob_cube_005 = bpy.data.objects.new('Cube.005', me_cube_007)
ob_cube_004 = bpy.data.objects.new('Cube.004', me_cube_006)
ob_cube_003 = bpy.data.objects.new('Cube.003', me_cube_005)
ob_cube_002 = bpy.data.objects.new('Cube.002', me_cube_004)
ob_cube_001 = bpy.data.objects.new('Cube.001', me_cube_003)
ob_tunnelgroup_018 = bpy.data.objects.new('TunnelGroup.018', None)
ob_tunnelgroup_017 = bpy.data.objects.new('TunnelGroup.017', None)
ob_octogroup_016 = bpy.data.objects.new('Octogroup.016', None)
ob_octogroup_015 = bpy.data.objects.new('Octogroup.015', None)
ob_tunnelgroup_016 = bpy.data.objects.new('TunnelGroup.016', None)
ob_tunnelgroup_015 = bpy.data.objects.new('TunnelGroup.015', None)
ob_octogroup_014 = bpy.data.objects.new('Octogroup.014', None)
ob_octogroup_013 = bpy.data.objects.new('Octogroup.013', None)
ob_tunnelgroup_014 = bpy.data.objects.new('TunnelGroup.014', None)
ob_tunnelgroup_013 = bpy.data.objects.new('TunnelGroup.013', None)
ob_octogroup_012 = bpy.data.objects.new('Octogroup.012', None)
ob_tunnelgroup_012 = bpy.data.objects.new('TunnelGroup.012', None)
ob_octogroup_011 = bpy.data.objects.new('Octogroup.011', None)
ob_octogroup_010 = bpy.data.objects.new('Octogroup.010', None)
ob_tunnelgroup_011 = bpy.data.objects.new('TunnelGroup.011', None)
ob_cube_028 = bpy.data.objects.new('Cube.028', me_cube_030)
ob_cube_027 = bpy.data.objects.new('Cube.027', me_cube_029)
ob_cube_026 = bpy.data.objects.new('Cube.026', me_cube_028)
ob_cube_017 = bpy.data.objects.new('Cube.017', me_cube_027)
ob_cube_000 = bpy.data.objects.new('Cube.000', me_cube_026)
ob_tunnelgroup_010 = bpy.data.objects.new('TunnelGroup.010', None)
ob_octogroup_009 = bpy.data.objects.new('Octogroup.009', None)
ob_tunnelgroup_008 = bpy.data.objects.new('TunnelGroup.008', None)
ob_cube_025 = bpy.data.objects.new('Cube.025', me_cube_025)
ob_cube_024 = bpy.data.objects.new('Cube.024', me_cube_024)
ob_cube_023 = bpy.data.objects.new('Cube.023', me_cube_023)
ob_cube_022 = bpy.data.objects.new('Cube.022', me_cube_022)
ob_cube_021 = bpy.data.objects.new('Cube.021', me_cube_001)
ob_cube_020 = bpy.data.objects.new('Cube.020', me_cube_000)
ob_cube_019 = bpy.data.objects.new('Cube.019', me_cube_013)
ob_cube_018 = bpy.data.objects.new('Cube.018', me_cube_012)
ob_tunnelgroup_007 = bpy.data.objects.new('TunnelGroup.007', None)
ob_octogroup_007 = bpy.data.objects.new('Octogroup.007', None)
ob_octogroup_006 = bpy.data.objects.new('Octogroup.006', None)
ob_tunnelgroup_006 = bpy.data.objects.new('TunnelGroup.006', None)
ob_octogroup_005 = bpy.data.objects.new('Octogroup.005', None)
ob_tunnelgroup_005 = bpy.data.objects.new('TunnelGroup.005', None)
ob_tunnelgroup_004 = bpy.data.objects.new('TunnelGroup.004', None)
ob_octogroup_004 = bpy.data.objects.new('Octogroup.004', None)
ob_octogroup_003 = bpy.data.objects.new('Octogroup.003', None)
ob_tunnelgroup_003 = bpy.data.objects.new('TunnelGroup.003', None)
ob_tunnelgroup_002 = bpy.data.objects.new('TunnelGroup.002', None)
ob_octogroup_002 = bpy.data.objects.new('Octogroup.002', None)
ob_octogroup_001 = bpy.data.objects.new('Octogroup.001', None)
ob_tunnelgroup_001 = bpy.data.objects.new('TunnelGroup.001', None)
ob_sun = bpy.data.objects.new('Sun', light_sun)
ob_tunnelgroup = bpy.data.objects.new('TunnelGroup', None)
ob_octogroup = bpy.data.objects.new('Octogroup', None)

# ---- transforms, parenting, visibility, modifiers, constraints
ob_sun_001.location = (10.76, 3.078, -21.78)
ob_sun_001.lineart.crease_threshold = 0.0
ob_cube_029.location = (-5.0, -10.0, -11.0)
ob_cube_029.rotation_euler = (-0.0, 3.142, -0.0)
ob_cube_029.lineart.crease_threshold = 0.0
ob_cube_011.location = (0.9544, 0.9626, 3.494)
ob_cube_011.scale = (0.5, 1.0, 0.5)
ob_cube_011.lineart.crease_threshold = 0.0
ob_cube_010.location = (-0.04556, 0.9626, 3.494)
ob_cube_010.rotation_euler = (-0.0, 1.571, 0.0)
ob_cube_010.scale = (0.5, 1.0, 0.5)
ob_cube_010.lineart.crease_threshold = 0.0
ob_cube_013.location = (0.4835, 1.0, 3.494)
ob_cube_013.rotation_euler = (3.142, 5.697e-14, 6.283)
ob_cube_013.scale = (0.5, 1.0, 0.5)
ob_cube_013.lineart.crease_threshold = 0.0
ob_cube_012.location = (3.483, 0.0, 3.494)
ob_cube_012.rotation_euler = (-3.142, -2.849e-14, 3.142)
ob_cube_012.scale = (0.5, 1.0, 0.5)
ob_cube_012.lineart.crease_threshold = 0.0
ob_cube_009.location = (3.454, 0.9626, 3.494)
ob_cube_009.rotation_euler = (-0.0, 1.571, 0.0)
ob_cube_009.scale = (0.5, 1.0, 0.5)
ob_cube_009.lineart.crease_threshold = 0.0
ob_cube_016.location = (0.9544, 0.9626, -0.006042)
ob_cube_016.scale = (0.5, 1.0, 0.5)
ob_cube_016.lineart.crease_threshold = 0.0
ob_cube_014.location = (0.4835, 0.0, 0.494)
ob_cube_014.rotation_euler = (0.0, 0.0, 6.283)
ob_cube_014.scale = (0.5, 1.0, 0.5)
ob_cube_014.lineart.crease_threshold = 0.0
ob_cube_015.location = (3.483, 1.0, 0.494)
ob_cube_015.rotation_euler = (0.0, -0.0, 3.142)
ob_cube_015.scale = (0.5, 1.0, 0.5)
ob_cube_015.lineart.crease_threshold = 0.0
ob_octogroup_017.location = (-7.0, 0.0, -11.0)
ob_octogroup_017.empty_image_offset = (0.0, 0.0)
ob_octogroup_017.show_instancer_for_render = False
ob_octogroup_017.instance_type = 'COLLECTION'
ob_octogroup_017.lineart.crease_threshold = 0.0
ob_cube_008.location = (12.68, 3.115, 0.294)
ob_cube_008.rotation_euler = (0.0, -0.0, 3.142)
ob_cube_008.scale = (0.5, 3.12, 0.5)
ob_cube_008.lineart.crease_threshold = 0.0
ob_cube_007.location = (9.283, -0.005005, 0.294)
ob_cube_007.rotation_euler = (0.0, 0.0, 6.283)
ob_cube_007.scale = (0.5, 3.12, 0.5)
ob_cube_007.lineart.crease_threshold = 0.0
ob_cube_006.location = (9.954, 2.998, -0.006042)
ob_cube_006.scale = (0.5, 3.12, 0.5)
ob_cube_006.lineart.crease_threshold = 0.0
ob_cube_005.location = (12.45, 2.998, 3.494)
ob_cube_005.rotation_euler = (-0.0, 1.571, 0.0)
ob_cube_005.scale = (0.5, 3.12, 0.5)
ob_cube_005.lineart.crease_threshold = 0.0
ob_cube_004.location = (12.68, -0.005005, 3.694)
ob_cube_004.rotation_euler = (-3.142, -2.849e-14, 3.142)
ob_cube_004.scale = (0.5, 3.12, 0.5)
ob_cube_004.lineart.crease_threshold = 0.0
ob_cube_003.location = (9.283, 3.115, 3.694)
ob_cube_003.rotation_euler = (3.142, 5.697e-14, 6.283)
ob_cube_003.scale = (0.5, 3.12, 0.5)
ob_cube_003.lineart.crease_threshold = 0.0
ob_cube_002.location = (8.954, 2.998, 3.494)
ob_cube_002.rotation_euler = (-0.0, 1.571, 0.0)
ob_cube_002.scale = (0.5, 3.12, 0.5)
ob_cube_002.lineart.crease_threshold = 0.0
ob_cube_001.location = (9.954, 2.998, 3.494)
ob_cube_001.scale = (0.5, 3.12, 0.5)
ob_cube_001.lineart.crease_threshold = 0.0
ob_tunnelgroup_018.location = (-6.994, 0.9956, -10.98)
ob_tunnelgroup_018.empty_image_offset = (0.0, 0.0)
ob_tunnelgroup_018.show_instancer_for_render = False
ob_tunnelgroup_018.instance_type = 'COLLECTION'
ob_tunnelgroup_018.lineart.crease_threshold = 0.0
ob_tunnelgroup_017.location = (-6.994, -3.004, -10.98)
ob_tunnelgroup_017.empty_image_offset = (0.0, 0.0)
ob_tunnelgroup_017.show_instancer_for_render = False
ob_tunnelgroup_017.instance_type = 'COLLECTION'
ob_tunnelgroup_017.lineart.crease_threshold = 0.0
ob_octogroup_016.location = (-7.0, -4.0, -11.0)
ob_octogroup_016.empty_image_offset = (0.0, 0.0)
ob_octogroup_016.show_instancer_for_render = False
ob_octogroup_016.instance_type = 'COLLECTION'
ob_octogroup_016.lineart.crease_threshold = 0.0
ob_octogroup_015.location = (-7.0, -8.0, -11.0)
ob_octogroup_015.empty_image_offset = (0.0, 0.0)
ob_octogroup_015.show_instancer_for_render = False
ob_octogroup_015.instance_type = 'COLLECTION'
ob_octogroup_015.lineart.crease_threshold = 0.0
ob_tunnelgroup_016.location = (-6.994, -7.004, -10.98)
ob_tunnelgroup_016.empty_image_offset = (0.0, 0.0)
ob_tunnelgroup_016.show_instancer_for_render = False
ob_tunnelgroup_016.instance_type = 'COLLECTION'
ob_tunnelgroup_016.lineart.crease_threshold = 0.0
ob_tunnelgroup_015.location = (8.005, -12.0, -10.98)
ob_tunnelgroup_015.rotation_euler = (0.0, -0.0, 1.571)
ob_tunnelgroup_015.empty_image_offset = (0.0, 0.0)
ob_tunnelgroup_015.show_instancer_for_render = False
ob_tunnelgroup_015.instance_type = 'COLLECTION'
ob_tunnelgroup_015.lineart.crease_threshold = 0.0
ob_octogroup_014.location = (9.001, -12.01, -11.0)
ob_octogroup_014.rotation_euler = (0.0, -0.0, 1.571)
ob_octogroup_014.empty_image_offset = (0.0, 0.0)
ob_octogroup_014.show_instancer_for_render = False
ob_octogroup_014.instance_type = 'COLLECTION'
ob_octogroup_014.lineart.crease_threshold = 0.0
ob_octogroup_013.location = (5.001, -12.01, -11.0)
ob_octogroup_013.rotation_euler = (0.0, -0.0, 1.571)
ob_octogroup_013.empty_image_offset = (0.0, 0.0)
ob_octogroup_013.show_instancer_for_render = False
ob_octogroup_013.instance_type = 'COLLECTION'
ob_octogroup_013.lineart.crease_threshold = 0.0
ob_tunnelgroup_014.location = (4.005, -12.0, -10.98)
ob_tunnelgroup_014.rotation_euler = (0.0, -0.0, 1.571)
ob_tunnelgroup_014.empty_image_offset = (0.0, 0.0)
ob_tunnelgroup_014.show_instancer_for_render = False
ob_tunnelgroup_014.instance_type = 'COLLECTION'
ob_tunnelgroup_014.lineart.crease_threshold = 0.0
ob_tunnelgroup_013.location = (0.005415, -12.0, -10.98)
ob_tunnelgroup_013.rotation_euler = (0.0, -0.0, 1.571)
ob_tunnelgroup_013.empty_image_offset = (0.0, 0.0)
ob_tunnelgroup_013.show_instancer_for_render = False
ob_tunnelgroup_013.instance_type = 'COLLECTION'
ob_tunnelgroup_013.lineart.crease_threshold = 0.0
ob_octogroup_012.location = (1.001, -12.01, -11.0)
ob_octogroup_012.rotation_euler = (0.0, -0.0, 1.571)
ob_octogroup_012.empty_image_offset = (0.0, 0.0)
ob_octogroup_012.show_instancer_for_render = False
ob_octogroup_012.instance_type = 'COLLECTION'
ob_octogroup_012.lineart.crease_threshold = 0.0
ob_tunnelgroup_012.location = (13.0, -1.0, -10.98)
ob_tunnelgroup_012.rotation_euler = (0.0, -0.0, -3.142)
ob_tunnelgroup_012.empty_image_offset = (0.0, 0.0)
ob_tunnelgroup_012.show_instancer_for_render = False
ob_tunnelgroup_012.instance_type = 'COLLECTION'
ob_tunnelgroup_012.lineart.crease_threshold = 0.0
ob_octogroup_011.location = (13.01, -0.004433, -11.0)
ob_octogroup_011.rotation_euler = (0.0, -0.0, -3.142)
ob_octogroup_011.empty_image_offset = (0.0, 0.0)
ob_octogroup_011.show_instancer_for_render = False
ob_octogroup_011.instance_type = 'COLLECTION'
ob_octogroup_011.lineart.crease_threshold = 0.0
ob_octogroup_010.location = (13.01, -4.004, -11.0)
ob_octogroup_010.rotation_euler = (0.0, -0.0, -3.142)
ob_octogroup_010.empty_image_offset = (0.0, 0.0)
ob_octogroup_010.show_instancer_for_render = False
ob_octogroup_010.instance_type = 'COLLECTION'
ob_octogroup_010.lineart.crease_threshold = 0.0
ob_tunnelgroup_011.location = (13.0, -5.0, -10.98)
ob_tunnelgroup_011.rotation_euler = (0.0, -0.0, -3.142)
ob_tunnelgroup_011.empty_image_offset = (0.0, 0.0)
ob_tunnelgroup_011.show_instancer_for_render = False
ob_tunnelgroup_011.instance_type = 'COLLECTION'
ob_tunnelgroup_011.lineart.crease_threshold = 0.0
ob_cube_028.location = (-8.0, -10.0, -9.0)
ob_cube_028.rotation_euler = (-0.0, 1.571, 0.0)
ob_cube_028.lineart.crease_threshold = 0.0
ob_cube_027.location = (-5.0, -13.0, -9.0)
ob_cube_027.rotation_euler = (-1.571, 1.571, 0.0)
ob_cube_027.lineart.crease_threshold = 0.0
ob_cube_026.location = (11.0, -10.0, -6.0)
ob_cube_026.rotation_euler = (-0.0, 3.142, 1.571)
ob_cube_026.lineart.crease_threshold = 0.0
ob_cube_017.location = (14.0, -10.0, -9.0)
ob_cube_017.rotation_euler = (-3.142, 1.571, 0.0)
ob_cube_017.lineart.crease_threshold = 0.0
ob_cube_000.location = (11.0, -13.0, -9.0)
ob_cube_000.rotation_euler = (-1.571, 1.571, 0.0)
ob_cube_000.lineart.crease_threshold = 0.0
ob_tunnelgroup_010.location = (-6.996, -12.0, -6.998)
ob_tunnelgroup_010.rotation_euler = (1.571, 7.55e-08, 1.571)
ob_tunnelgroup_010.empty_image_offset = (0.0, 0.0)
ob_tunnelgroup_010.show_instancer_for_render = False
ob_tunnelgroup_010.instance_type = 'COLLECTION'
ob_tunnelgroup_010.lineart.crease_threshold = 0.0
ob_octogroup_009.location = (-7.015, -12.01, -3.993)
ob_octogroup_009.rotation_euler = (1.571, 7.55e-08, 1.571)
ob_octogroup_009.empty_image_offset = (0.0, 0.0)
ob_octogroup_009.show_instancer_for_render = False
ob_octogroup_009.instance_type = 'COLLECTION'
ob_octogroup_009.lineart.crease_threshold = 0.0
ob_tunnelgroup_008.location = (-6.996, -12.0, -2.998)
ob_tunnelgroup_008.rotation_euler = (1.571, 7.55e-08, 1.571)
ob_tunnelgroup_008.empty_image_offset = (0.0, 0.0)
ob_tunnelgroup_008.show_instancer_for_render = False
ob_tunnelgroup_008.instance_type = 'COLLECTION'
ob_tunnelgroup_008.lineart.crease_threshold = 0.0
ob_cube_025.location = (11.0, -13.0, 2.0)
ob_cube_025.rotation_euler = (-1.571, 1.571, 0.0)
ob_cube_025.lineart.crease_threshold = 0.0
ob_cube_024.location = (14.0, -10.0, 2.0)
ob_cube_024.rotation_euler = (-3.142, 1.571, 0.0)
ob_cube_024.lineart.crease_threshold = 0.0
ob_cube_023.location = (11.0, -10.0, 5.0)
ob_cube_023.rotation_euler = (-0.0, 3.142, 1.571)
ob_cube_023.lineart.crease_threshold = 0.0
ob_cube_022.location = (-5.0, -10.0, 5.0)
ob_cube_022.rotation_euler = (-0.0, 3.142, -0.0)
ob_cube_022.lineart.crease_threshold = 0.0
ob_cube_021.location = (-5.0, -13.0, 2.0)
ob_cube_021.rotation_euler = (-1.571, 1.571, 0.0)
ob_cube_021.lineart.crease_threshold = 0.0
ob_cube_020.location = (-8.0, -10.0, 2.0)
ob_cube_020.rotation_euler = (-0.0, 1.571, 0.0)
ob_cube_020.lineart.crease_threshold = 0.0
ob_cube_019.location = (16.0, 0.0, -1.0)
ob_cube_019.lineart.crease_threshold = 0.0
ob_cube_018.location = (0.0, 16.0, -1.0)
ob_cube_018.lineart.crease_threshold = 0.0
ob_tunnelgroup_007.location = (13.0, -5.0, 0.01952)
ob_tunnelgroup_007.rotation_euler = (0.0, -0.0, -3.142)
ob_tunnelgroup_007.empty_image_offset = (0.0, 0.0)
ob_tunnelgroup_007.show_instancer_for_render = False
ob_tunnelgroup_007.instance_type = 'COLLECTION'
ob_tunnelgroup_007.lineart.crease_threshold = 0.0
ob_octogroup_007.location = (13.01, -4.004, 0.0)
ob_octogroup_007.rotation_euler = (0.0, -0.0, -3.142)
ob_octogroup_007.empty_image_offset = (0.0, 0.0)
ob_octogroup_007.show_instancer_for_render = False
ob_octogroup_007.instance_type = 'COLLECTION'
ob_octogroup_007.lineart.crease_threshold = 0.0
ob_octogroup_006.location = (13.01, -0.004433, 0.0)
ob_octogroup_006.rotation_euler = (0.0, -0.0, -3.142)
ob_octogroup_006.empty_image_offset = (0.0, 0.0)
ob_octogroup_006.show_instancer_for_render = False
ob_octogroup_006.instance_type = 'COLLECTION'
ob_octogroup_006.lineart.crease_threshold = 0.0
ob_tunnelgroup_006.location = (13.0, -1.0, 0.01952)
ob_tunnelgroup_006.rotation_euler = (0.0, -0.0, -3.142)
ob_tunnelgroup_006.empty_image_offset = (0.0, 0.0)
ob_tunnelgroup_006.show_instancer_for_render = False
ob_tunnelgroup_006.instance_type = 'COLLECTION'
ob_tunnelgroup_006.lineart.crease_threshold = 0.0
ob_octogroup_005.location = (1.001, -12.01, 0.0)
ob_octogroup_005.rotation_euler = (0.0, -0.0, 1.571)
ob_octogroup_005.empty_image_offset = (0.0, 0.0)
ob_octogroup_005.show_instancer_for_render = False
ob_octogroup_005.instance_type = 'COLLECTION'
ob_octogroup_005.lineart.crease_threshold = 0.0
ob_tunnelgroup_005.location = (0.005415, -12.0, 0.01952)
ob_tunnelgroup_005.rotation_euler = (0.0, -0.0, 1.571)
ob_tunnelgroup_005.empty_image_offset = (0.0, 0.0)
ob_tunnelgroup_005.show_instancer_for_render = False
ob_tunnelgroup_005.instance_type = 'COLLECTION'
ob_tunnelgroup_005.lineart.crease_threshold = 0.0
ob_tunnelgroup_004.location = (4.005, -12.0, 0.01952)
ob_tunnelgroup_004.rotation_euler = (0.0, -0.0, 1.571)
ob_tunnelgroup_004.empty_image_offset = (0.0, 0.0)
ob_tunnelgroup_004.show_instancer_for_render = False
ob_tunnelgroup_004.instance_type = 'COLLECTION'
ob_tunnelgroup_004.lineart.crease_threshold = 0.0
ob_octogroup_004.location = (5.001, -12.01, 0.0)
ob_octogroup_004.rotation_euler = (0.0, -0.0, 1.571)
ob_octogroup_004.empty_image_offset = (0.0, 0.0)
ob_octogroup_004.show_instancer_for_render = False
ob_octogroup_004.instance_type = 'COLLECTION'
ob_octogroup_004.lineart.crease_threshold = 0.0
ob_octogroup_003.location = (9.001, -12.01, 0.0)
ob_octogroup_003.rotation_euler = (0.0, -0.0, 1.571)
ob_octogroup_003.empty_image_offset = (0.0, 0.0)
ob_octogroup_003.show_instancer_for_render = False
ob_octogroup_003.instance_type = 'COLLECTION'
ob_octogroup_003.lineart.crease_threshold = 0.0
ob_tunnelgroup_003.location = (8.005, -12.0, 0.01952)
ob_tunnelgroup_003.rotation_euler = (0.0, -0.0, 1.571)
ob_tunnelgroup_003.empty_image_offset = (0.0, 0.0)
ob_tunnelgroup_003.show_instancer_for_render = False
ob_tunnelgroup_003.instance_type = 'COLLECTION'
ob_tunnelgroup_003.lineart.crease_threshold = 0.0
ob_tunnelgroup_002.location = (-6.994, -7.004, 0.01952)
ob_tunnelgroup_002.empty_image_offset = (0.0, 0.0)
ob_tunnelgroup_002.show_instancer_for_render = False
ob_tunnelgroup_002.instance_type = 'COLLECTION'
ob_tunnelgroup_002.lineart.crease_threshold = 0.0
ob_octogroup_002.location = (-7.0, -8.0, 0.0)
ob_octogroup_002.empty_image_offset = (0.0, 0.0)
ob_octogroup_002.show_instancer_for_render = False
ob_octogroup_002.instance_type = 'COLLECTION'
ob_octogroup_002.lineart.crease_threshold = 0.0
ob_octogroup_001.location = (-7.0, -4.0, 0.0)
ob_octogroup_001.empty_image_offset = (0.0, 0.0)
ob_octogroup_001.show_instancer_for_render = False
ob_octogroup_001.instance_type = 'COLLECTION'
ob_octogroup_001.lineart.crease_threshold = 0.0
ob_tunnelgroup_001.location = (-6.994, -3.004, 0.01952)
ob_tunnelgroup_001.empty_image_offset = (0.0, 0.0)
ob_tunnelgroup_001.show_instancer_for_render = False
ob_tunnelgroup_001.instance_type = 'COLLECTION'
ob_tunnelgroup_001.lineart.crease_threshold = 0.0
ob_sun.location = (10.76, 3.078, 10.14)
ob_sun.lineart.crease_threshold = 0.0
ob_tunnelgroup.location = (-6.994, 0.9956, 0.01952)
ob_tunnelgroup.empty_image_offset = (0.0, 0.0)
ob_tunnelgroup.show_instancer_for_render = False
ob_tunnelgroup.instance_type = 'COLLECTION'
ob_tunnelgroup.lineart.crease_threshold = 0.0
ob_octogroup.location = (-7.0, 0.0, 0.0)
ob_octogroup.empty_image_offset = (0.0, 0.0)
ob_octogroup.show_instancer_for_render = False
ob_octogroup.instance_type = 'COLLECTION'
ob_octogroup.lineart.crease_threshold = 0.0
ob_octogroup_017.instance_collection = col_octogroup
ob_tunnelgroup_018.instance_collection = col_tunnelgroup
ob_tunnelgroup_017.instance_collection = col_tunnelgroup
ob_octogroup_016.instance_collection = col_octogroup
ob_octogroup_015.instance_collection = col_octogroup
ob_tunnelgroup_016.instance_collection = col_tunnelgroup
ob_tunnelgroup_015.instance_collection = col_tunnelgroup
ob_octogroup_014.instance_collection = col_octogroup
ob_octogroup_013.instance_collection = col_octogroup
ob_tunnelgroup_014.instance_collection = col_tunnelgroup
ob_tunnelgroup_013.instance_collection = col_tunnelgroup
ob_octogroup_012.instance_collection = col_octogroup
ob_tunnelgroup_012.instance_collection = col_tunnelgroup
ob_octogroup_011.instance_collection = col_octogroup
ob_octogroup_010.instance_collection = col_octogroup
ob_tunnelgroup_011.instance_collection = col_tunnelgroup
ob_tunnelgroup_010.instance_collection = col_tunnelgroup
ob_octogroup_009.instance_collection = col_octogroup
ob_tunnelgroup_008.instance_collection = col_tunnelgroup
ob_tunnelgroup_007.instance_collection = col_tunnelgroup
ob_octogroup_007.instance_collection = col_octogroup
ob_octogroup_006.instance_collection = col_octogroup
ob_tunnelgroup_006.instance_collection = col_tunnelgroup
ob_octogroup_005.instance_collection = col_octogroup
ob_tunnelgroup_005.instance_collection = col_tunnelgroup
ob_tunnelgroup_004.instance_collection = col_tunnelgroup
ob_octogroup_004.instance_collection = col_octogroup
ob_octogroup_003.instance_collection = col_octogroup
ob_tunnelgroup_003.instance_collection = col_tunnelgroup
ob_tunnelgroup_002.instance_collection = col_tunnelgroup
ob_octogroup_002.instance_collection = col_octogroup
ob_octogroup_001.instance_collection = col_octogroup
ob_tunnelgroup_001.instance_collection = col_tunnelgroup
ob_tunnelgroup.instance_collection = col_tunnelgroup
ob_octogroup.instance_collection = col_octogroup

# ---- collection membership
col_collection_1.objects.link(ob_sun_001)
col_collection_1.objects.link(ob_cube_029)
col_collection_1.objects.link(ob_cube_011)
col_collection_1.objects.link(ob_cube_010)
col_collection_1.objects.link(ob_cube_013)
col_collection_1.objects.link(ob_cube_012)
col_collection_1.objects.link(ob_cube_009)
col_collection_1.objects.link(ob_cube_016)
col_collection_1.objects.link(ob_cube_014)
col_collection_1.objects.link(ob_cube_015)
col_collection_1.objects.link(ob_octogroup_017)
col_collection_1.objects.link(ob_cube_008)
col_collection_1.objects.link(ob_cube_007)
col_collection_1.objects.link(ob_cube_006)
col_collection_1.objects.link(ob_cube_005)
col_collection_1.objects.link(ob_cube_004)
col_collection_1.objects.link(ob_cube_003)
col_collection_1.objects.link(ob_cube_002)
col_collection_1.objects.link(ob_cube_001)
col_collection_1.objects.link(ob_tunnelgroup_018)
col_collection_1.objects.link(ob_tunnelgroup_017)
col_collection_1.objects.link(ob_octogroup_016)
col_collection_1.objects.link(ob_octogroup_015)
col_collection_1.objects.link(ob_tunnelgroup_016)
col_collection_1.objects.link(ob_tunnelgroup_015)
col_collection_1.objects.link(ob_octogroup_014)
col_collection_1.objects.link(ob_octogroup_013)
col_collection_1.objects.link(ob_tunnelgroup_014)
col_collection_1.objects.link(ob_tunnelgroup_013)
col_collection_1.objects.link(ob_octogroup_012)
col_collection_1.objects.link(ob_tunnelgroup_012)
col_collection_1.objects.link(ob_octogroup_011)
col_collection_1.objects.link(ob_octogroup_010)
col_collection_1.objects.link(ob_tunnelgroup_011)
col_collection_1.objects.link(ob_cube_028)
col_collection_1.objects.link(ob_cube_027)
col_collection_1.objects.link(ob_cube_026)
col_collection_1.objects.link(ob_cube_017)
col_collection_1.objects.link(ob_cube_000)
col_collection_1.objects.link(ob_tunnelgroup_010)
col_collection_1.objects.link(ob_octogroup_009)
col_collection_1.objects.link(ob_tunnelgroup_008)
col_collection_1.objects.link(ob_cube_025)
col_collection_1.objects.link(ob_cube_024)
col_collection_1.objects.link(ob_cube_023)
col_collection_1.objects.link(ob_cube_022)
col_collection_1.objects.link(ob_cube_021)
col_collection_1.objects.link(ob_cube_020)
col_collection_1.objects.link(ob_cube_019)
col_collection_1.objects.link(ob_cube_018)
col_collection_1.objects.link(ob_tunnelgroup_007)
col_collection_1.objects.link(ob_octogroup_007)
col_collection_1.objects.link(ob_octogroup_006)
col_collection_1.objects.link(ob_tunnelgroup_006)
col_collection_1.objects.link(ob_octogroup_005)
col_collection_1.objects.link(ob_tunnelgroup_005)
col_collection_1.objects.link(ob_tunnelgroup_004)
col_collection_1.objects.link(ob_octogroup_004)
col_collection_1.objects.link(ob_octogroup_003)
col_collection_1.objects.link(ob_tunnelgroup_003)
col_collection_1.objects.link(ob_tunnelgroup_002)
col_collection_1.objects.link(ob_octogroup_002)
col_collection_1.objects.link(ob_octogroup_001)
col_collection_1.objects.link(ob_tunnelgroup_001)
col_collection_1.objects.link(ob_sun)
col_collection_1.objects.link(ob_tunnelgroup)
col_collection_1.objects.link(ob_octogroup)
col_octogroup.objects.link(ob_cube_011)
col_octogroup.objects.link(ob_cube_010)
col_octogroup.objects.link(ob_cube_013)
col_octogroup.objects.link(ob_cube_012)
col_octogroup.objects.link(ob_cube_009)
col_octogroup.objects.link(ob_cube_016)
col_octogroup.objects.link(ob_cube_014)
col_octogroup.objects.link(ob_cube_015)
col_tunnelgroup.objects.link(ob_cube_008)
col_tunnelgroup.objects.link(ob_cube_007)
col_tunnelgroup.objects.link(ob_cube_006)
col_tunnelgroup.objects.link(ob_cube_005)
col_tunnelgroup.objects.link(ob_cube_004)
col_tunnelgroup.objects.link(ob_cube_003)
col_tunnelgroup.objects.link(ob_cube_002)
col_tunnelgroup.objects.link(ob_cube_001)

# ---- scene / render settings (as saved in the file)
scene.frame_start = 1; scene.frame_end = 250; scene.frame_set(1)
scene.render.engine = 'BLENDER_EEVEE_NEXT'
scene.render.resolution_percentage = 50
scene.render.dither_intensity = 0.0
scene.cycles.use_denoising = False
scene.cycles.samples = 128
scene.cycles.sampling_pattern = 'TABULATED_SOBOL'
scene.cycles.use_adaptive_sampling = False
scene.cycles.use_light_tree = False
scene.cycles.blur_glossy = 0.0
scene.cycles.sample_clamp_indirect = 0.0
scene.view_settings.view_transform = 'Standard'
bpy.context.view_layer.update()

# ---- added for rendering (the .blend has no active camera): camera
cam_auto = bpy.data.cameras.new('AutoCamera')
cam_auto.lens = 50.0
cam_auto.sensor_width = 36.0
cam_auto.clip_end = 1000.0
ob_auto_camera = bpy.data.objects.new('AutoCamera', cam_auto)
scene.collection.objects.link(ob_auto_camera)
ob_auto_camera.location = (35.2371, -41.1846, 22.2897)
ob_auto_camera.rotation_euler = (1.09748, -7.21219e-08, 0.694738)
scene.camera = ob_auto_camera
bpy.context.view_layer.update()
